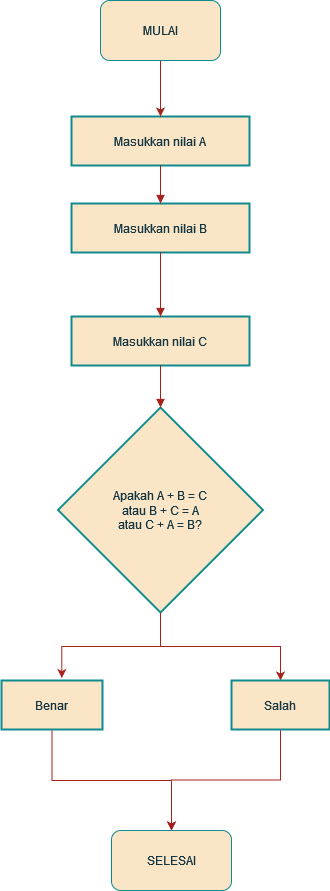

The diagram above was exported from draw.io. Its source (the exported page's mxGraphModel, read from the mxfile embedded in the PNG):
<mxGraphModel dx="1134" dy="591" grid="1" gridSize="10" guides="1" tooltips="1" connect="1" arrows="1" fold="1" page="1" pageScale="1" pageWidth="850" pageHeight="1100" background="#ffffff" math="0" shadow="0">
  <root>
    <mxCell id="0" />
    <mxCell id="1" parent="0" />
    <mxCell id="q74OUTQ-RaQ7_IE3Y0hx-1" value="Masukkan nilai A" style="whiteSpace=wrap;strokeWidth=2;labelBackgroundColor=none;fillColor=#FAE5C7;strokeColor=#0F8B8D;fontColor=#143642;" vertex="1" parent="1">
      <mxGeometry x="480" y="146" width="178" height="49" as="geometry" />
    </mxCell>
    <mxCell id="q74OUTQ-RaQ7_IE3Y0hx-2" value="Masukkan nilai B" style="whiteSpace=wrap;strokeWidth=2;labelBackgroundColor=none;fillColor=#FAE5C7;strokeColor=#0F8B8D;fontColor=#143642;" vertex="1" parent="1">
      <mxGeometry x="480" y="233" width="178" height="49" as="geometry" />
    </mxCell>
    <mxCell id="q74OUTQ-RaQ7_IE3Y0hx-3" value="Masukkan nilai C" style="whiteSpace=wrap;strokeWidth=2;labelBackgroundColor=none;fillColor=#FAE5C7;strokeColor=#0F8B8D;fontColor=#143642;" vertex="1" parent="1">
      <mxGeometry x="480" y="346" width="178" height="49" as="geometry" />
    </mxCell>
    <mxCell id="q74OUTQ-RaQ7_IE3Y0hx-15" style="edgeStyle=orthogonalEdgeStyle;rounded=0;orthogonalLoop=1;jettySize=auto;html=1;entryX=0.5;entryY=0;entryDx=0;entryDy=0;labelBackgroundColor=none;strokeColor=#A8201A;fontColor=default;" edge="1" parent="1" source="q74OUTQ-RaQ7_IE3Y0hx-4" target="q74OUTQ-RaQ7_IE3Y0hx-6">
      <mxGeometry relative="1" as="geometry" />
    </mxCell>
    <mxCell id="q74OUTQ-RaQ7_IE3Y0hx-4" value="Apakah A + B = C &#10; atau B + C = A &#10; atau C + A = B?" style="rhombus;strokeWidth=2;whiteSpace=wrap;labelBackgroundColor=none;fillColor=#FAE5C7;strokeColor=#0F8B8D;fontColor=#143642;" vertex="1" parent="1">
      <mxGeometry x="466.5" y="437" width="205" height="205" as="geometry" />
    </mxCell>
    <mxCell id="q74OUTQ-RaQ7_IE3Y0hx-18" style="edgeStyle=orthogonalEdgeStyle;rounded=0;orthogonalLoop=1;jettySize=auto;html=1;labelBackgroundColor=none;strokeColor=#A8201A;fontColor=default;" edge="1" parent="1" source="q74OUTQ-RaQ7_IE3Y0hx-5" target="q74OUTQ-RaQ7_IE3Y0hx-17">
      <mxGeometry relative="1" as="geometry">
        <Array as="points">
          <mxPoint x="460" y="810" />
          <mxPoint x="580" y="810" />
        </Array>
      </mxGeometry>
    </mxCell>
    <mxCell id="q74OUTQ-RaQ7_IE3Y0hx-5" value="Benar" style="whiteSpace=wrap;strokeWidth=2;labelBackgroundColor=none;fillColor=#FAE5C7;strokeColor=#0F8B8D;fontColor=#143642;" vertex="1" parent="1">
      <mxGeometry x="410" y="710" width="101" height="49" as="geometry" />
    </mxCell>
    <mxCell id="q74OUTQ-RaQ7_IE3Y0hx-19" style="edgeStyle=orthogonalEdgeStyle;rounded=0;orthogonalLoop=1;jettySize=auto;html=1;labelBackgroundColor=none;strokeColor=#A8201A;fontColor=default;" edge="1" parent="1" source="q74OUTQ-RaQ7_IE3Y0hx-6" target="q74OUTQ-RaQ7_IE3Y0hx-17">
      <mxGeometry relative="1" as="geometry" />
    </mxCell>
    <mxCell id="q74OUTQ-RaQ7_IE3Y0hx-6" value="Salah" style="whiteSpace=wrap;strokeWidth=2;labelBackgroundColor=none;fillColor=#FAE5C7;strokeColor=#0F8B8D;fontColor=#143642;" vertex="1" parent="1">
      <mxGeometry x="640" y="710" width="98" height="49" as="geometry" />
    </mxCell>
    <mxCell id="q74OUTQ-RaQ7_IE3Y0hx-7" value="" style="curved=1;startArrow=none;endArrow=block;exitX=0.5;exitY=0.99;entryX=0.5;entryY=-0.01;rounded=0;labelBackgroundColor=none;strokeColor=#A8201A;fontColor=default;" edge="1" parent="1" source="q74OUTQ-RaQ7_IE3Y0hx-1" target="q74OUTQ-RaQ7_IE3Y0hx-2">
      <mxGeometry relative="1" as="geometry">
        <Array as="points" />
      </mxGeometry>
    </mxCell>
    <mxCell id="q74OUTQ-RaQ7_IE3Y0hx-8" value="" style="curved=1;startArrow=none;endArrow=block;exitX=0.5;exitY=0.99;entryX=0.5;entryY=0.01;rounded=0;labelBackgroundColor=none;strokeColor=#A8201A;fontColor=default;" edge="1" parent="1" source="q74OUTQ-RaQ7_IE3Y0hx-2" target="q74OUTQ-RaQ7_IE3Y0hx-3">
      <mxGeometry relative="1" as="geometry">
        <Array as="points" />
      </mxGeometry>
    </mxCell>
    <mxCell id="q74OUTQ-RaQ7_IE3Y0hx-9" value="" style="curved=1;startArrow=none;endArrow=block;exitX=0.5;exitY=1;entryX=0.5;entryY=0;rounded=0;labelBackgroundColor=none;strokeColor=#A8201A;fontColor=default;" edge="1" parent="1" source="q74OUTQ-RaQ7_IE3Y0hx-3" target="q74OUTQ-RaQ7_IE3Y0hx-4">
      <mxGeometry relative="1" as="geometry">
        <Array as="points" />
      </mxGeometry>
    </mxCell>
    <mxCell id="q74OUTQ-RaQ7_IE3Y0hx-14" style="edgeStyle=orthogonalEdgeStyle;rounded=0;orthogonalLoop=1;jettySize=auto;html=1;entryX=0.597;entryY=-0.05;entryDx=0;entryDy=0;entryPerimeter=0;labelBackgroundColor=none;strokeColor=#A8201A;fontColor=default;" edge="1" parent="1" source="q74OUTQ-RaQ7_IE3Y0hx-4" target="q74OUTQ-RaQ7_IE3Y0hx-5">
      <mxGeometry relative="1" as="geometry" />
    </mxCell>
    <mxCell id="q74OUTQ-RaQ7_IE3Y0hx-20" value="" style="edgeStyle=orthogonalEdgeStyle;rounded=0;orthogonalLoop=1;jettySize=auto;html=1;strokeColor=#A8201A;fontColor=#143642;fillColor=#FAE5C7;" edge="1" parent="1" source="q74OUTQ-RaQ7_IE3Y0hx-16" target="q74OUTQ-RaQ7_IE3Y0hx-1">
      <mxGeometry relative="1" as="geometry" />
    </mxCell>
    <mxCell id="q74OUTQ-RaQ7_IE3Y0hx-16" value="MULAI" style="rounded=1;whiteSpace=wrap;html=1;labelBackgroundColor=none;fillColor=#FAE5C7;strokeColor=#0F8B8D;fontColor=#143642;" vertex="1" parent="1">
      <mxGeometry x="509" y="30" width="120" height="60" as="geometry" />
    </mxCell>
    <mxCell id="q74OUTQ-RaQ7_IE3Y0hx-17" value="SELESAI" style="rounded=1;whiteSpace=wrap;html=1;labelBackgroundColor=none;fillColor=#FAE5C7;strokeColor=#0F8B8D;fontColor=#143642;" vertex="1" parent="1">
      <mxGeometry x="520" y="860" width="120" height="60" as="geometry" />
    </mxCell>
  </root>
</mxGraphModel>